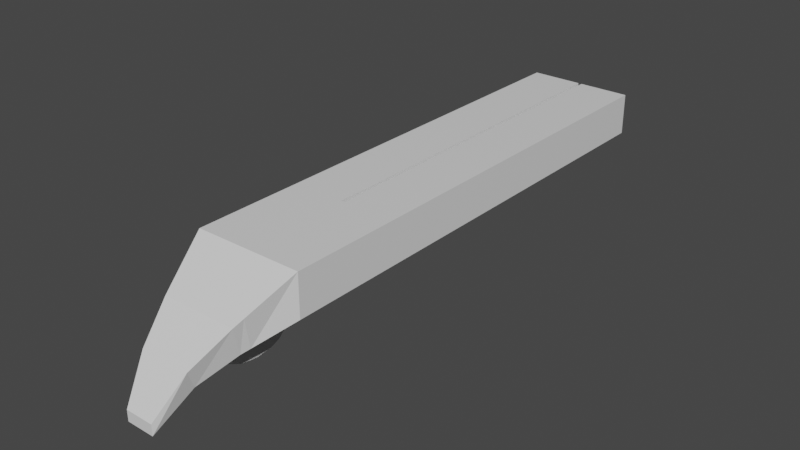 # Source: drabavyk.blend  (saved by Blender 2.80.75; exported with 4.5.12 LTS)
import bpy
from mathutils import Matrix  # noqa: F401  (used for matrix-valued properties, if any)

bpy.ops.wm.read_factory_settings(use_empty=True)
scene = bpy.context.scene
scene.name = 'Scene'

# ---- collections
col_collection = bpy.data.collections.new('Collection'); scene.collection.children.link(col_collection)

# ---- materials (node trees are filled in below, after node groups)
mat_material = bpy.data.materials.new('Material')
mat_material.alpha_threshold = 0.0
mat_material.use_transparent_shadow = False
mat_material.line_color = (0.0, 0.0, 0.0, 1.0)

# ---- material node trees
mat_material.use_nodes = True; mat_material.node_tree.nodes.clear()
_N = mat_material.node_tree.nodes; _L = mat_material.node_tree.links
n0 = _N.new('ShaderNodeOutputMaterial'); n0.name = 'Material Output'; n0.location = (300, 300)
n1 = _N.new('ShaderNodeBsdfPrincipled'); n1.name = 'Principled BSDF'; n1.location = (10, 300)
n1.distribution = 'GGX'
n1.subsurface_method = 'BURLEY'
n1.inputs[2].default_value = 0.4
n1.inputs[3].default_value = 1.45
n1.inputs[27].default_value = (0.0, 0.0, 0.0, 1.0)
n1.inputs[28].default_value = 1.0
_L.new(n1.outputs[0], n0.inputs[0])
n0.is_active_output = True

# ---- world
world_world = bpy.data.worlds.new('World'); scene.world = world_world
world_world.use_nodes = True; world_world.node_tree.nodes.clear()
_N = world_world.node_tree.nodes; _L = world_world.node_tree.links
n0 = _N.new('ShaderNodeOutputWorld'); n0.name = 'World Output'; n0.location = (300, 300)
n1 = _N.new('ShaderNodeBackground'); n1.name = 'Background'; n1.location = (10, 300)
n1.inputs[0].default_value = (0.05088, 0.05088, 0.05088, 1.0)
_L.new(n1.outputs[0], n0.inputs[0])
n0.is_active_output = True
world_world.color = (0.05088, 0.05088, 0.05088)
world_world.use_sun_shadow = False
world_world.sun_shadow_jitter_overblur = 0.0

# ---- meshes
me_cube = bpy.data.meshes.new('Cube')
me_cube.from_pydata([(1.0, 1.0, 1.0), (1.0, 1.0, 0.2297), (1.0, -1.0, 1.0), (1.0, -1.0, 0.2297), (-1.0, 1.0, 1.0), (-1.0, 1.0, 0.2297), (-1.0, -1.0, 1.0), (-1.0, -1.0, 0.2297), (0.03534, 1.0, 0.2297), (-0.03534, 1.0, 0.2297), (0.03534, -1.0, 1.0), (-0.03534, -1.0, 1.0), (-0.03534, -1.0, 0.2297), (0.03534, -1.0, 0.2297), (-0.03534, 1.0, 1.0), (0.03534, 1.0, 1.0), (-1.0, -7.835, 0.2297), (-1.0, -7.835, 1.0), (1.0, -7.835, 1.0), (1.0, -7.835, 0.2297), (-0.03534, -7.835, 1.0), (0.03534, -7.835, 0.2297), (0.03534, -7.835, 1.0), (-0.03534, -7.835, 0.2297), (1.0, 1.0, 1.0), (1.0, 1.0, 0.2297), (-1.0, 1.0, 1.0), (-1.0, 1.0, 0.2297), (0.03534, 1.0, 0.2297), (-0.03534, 1.0, 0.2297), (0.006115, 1.204, 1.086), (0.03278, 1.204, 1.086), (-0.02435, 1.956, 0.8043), (-0.6893, 1.956, 0.8043), (0.7648, 1.793, 1.335), (0.6893, 1.956, 0.8043), (-0.6137, 1.793, 1.335), (0.09991, 1.793, 1.335), (0.02435, 1.956, 0.8043), (0.0512, 1.793, 1.335), (-0.01622, 2.602, 1.274), (-0.459, 2.602, 1.274), (0.5345, 2.439, 1.627), (0.459, 2.602, 1.274), (-0.3834, 2.439, 1.627), (0.09178, 2.439, 1.627), (0.01622, 2.602, 1.274), (0.05934, 2.439, 1.627), (-0.005061, 3.116, 1.917), (-0.2526, 3.116, 1.917), (0.2606, 3.116, 2.115), (0.2606, 3.116, 1.917), (-0.2526, 3.116, 2.115), (0.01307, 3.116, 2.115), (0.01307, 3.116, 1.917), (-0.005061, 3.116, 2.115), (-1.0, 0.1276, 0.2297), (1.0, 0.1276, 1.0), (-1.0, 0.1276, 1.0), (1.0, 0.1276, 0.2297), (-0.03534, 0.1276, 0.2297), (0.03534, 0.1276, 0.2297), (0.03534, 0.1276, 1.0), (-0.03534, 0.1276, 1.0), (0.05293, 1.451, 1.191), (0.03311, 1.451, 1.191), (-0.02626, 1.79, 0.7047), (0.02626, 1.79, 0.7047), (0.8056, 1.655, 1.277), (0.7431, 1.79, 0.7047), (-0.6806, 1.655, 1.277), (-0.7431, 1.79, 0.7047), (0.3259, 0.5233, 1.532), (-0.2467, 0.5233, 1.532), (0.04969, 0.5233, 1.532), (0.02946, 0.5233, 1.532), (0.359, 1.327, 1.862), (-0.2135, 1.327, 1.862), (0.08285, 1.327, 1.862), (0.06262, 1.327, 1.862), (0.2643, 1.965, 1.267), (-0.3082, 1.965, 1.267), (-0.01183, 1.965, 1.267), (-0.03206, 1.965, 1.267), (0.006107, 0.6165, 1.623), (-0.2701, 0.6165, 1.623), (0.3025, 0.6165, 1.623), (0.02634, 0.6165, 1.623), (-0.2868, 0.7426, 1.722), (0.009586, 0.7426, 1.722), (-0.01065, 0.7426, 1.722), (0.2858, 0.7426, 1.722), (-0.25, 1.159, 1.852), (0.04644, 1.159, 1.852), (0.02621, 1.159, 1.852), (0.3226, 1.159, 1.852), (-0.002769, 0.9269, 1.806), (0.2936, 0.9269, 1.806), (-0.2789, 0.9269, 1.806), (0.01746, 0.9269, 1.806), (0.05506, 1.802, 1.657), (-0.2211, 1.802, 1.657), (0.3515, 1.802, 1.657), (0.07529, 1.802, 1.657), (0.06956, 1.429, 1.851), (0.366, 1.429, 1.851), (-0.2066, 1.429, 1.851), (0.0898, 1.429, 1.851), (0.006115, 1.179, 1.208), (0.03278, 1.179, 1.208), (0.03311, 1.321, 1.436), (0.05293, 1.321, 1.436), (0.006115, 1.125, 1.267), (0.03278, 1.125, 1.267), (0.03311, 1.121, 1.536), (0.05293, 1.121, 1.536), (0.006115, 0.999, 1.266), (0.03278, 0.999, 1.266), (0.03311, 0.9957, 1.534), (0.05293, 0.9957, 1.534)], [], [(63, 58, 6, 11), (3, 2, 18, 19), (56, 58, 4, 5), (61, 59, 3, 13), (59, 57, 2, 3), (56, 60, 12, 7), (60, 61, 13, 12), (11, 6, 17, 20), (13, 10, 11, 12), (57, 62, 10, 2), (62, 63, 11, 10), (23, 20, 17, 16), (19, 18, 22, 21), (10, 13, 21, 22), (7, 12, 23, 16), (12, 11, 20, 23), (2, 10, 22, 18), (6, 7, 16, 17), (13, 3, 19, 21), (31, 30, 26, 27, 29, 28, 25, 24), (34, 35, 43, 42), (65, 64, 37, 39), (67, 66, 32, 38), (64, 68, 34, 37), (68, 69, 35, 34), (70, 65, 39, 36), (69, 67, 38, 35), (71, 70, 36, 33), (66, 71, 33, 32), (47, 45, 53, 55), (36, 39, 47, 44), (35, 38, 46, 43), (33, 36, 44, 41), (32, 33, 41, 40), (39, 37, 45, 47), (38, 32, 40, 46), (37, 34, 42, 45), (53, 50, 51, 54, 48, 49, 52, 55), (46, 40, 48, 54), (45, 42, 50, 53), (42, 43, 51, 50), (44, 47, 55, 52), (43, 46, 54, 51), (41, 44, 52, 49), (40, 41, 49, 48), (15, 14, 63, 62), (0, 15, 62, 57), (9, 8, 61, 60), (5, 9, 60, 56), (1, 0, 57, 59), (8, 1, 59, 61), (7, 6, 58, 56), (14, 4, 58, 63), (29, 27, 71, 66), (27, 26, 70, 71), (25, 28, 67, 69), (26, 30, 65, 70), (24, 25, 69, 68), (31, 24, 68, 64), (28, 29, 66, 67), (30, 31, 109, 108), (63, 58, 73, 75), (57, 62, 74, 72), (62, 63, 75, 74), (94, 92, 77, 79), (95, 93, 78, 76), (93, 94, 79, 78), (100, 101, 81, 83), (102, 103, 82, 80), (103, 100, 83, 82), (74, 75, 84, 87), (72, 74, 87, 86), (75, 73, 85, 84), (87, 84, 90, 89), (86, 87, 89, 91), (84, 85, 88, 90), (99, 96, 94, 93), (97, 99, 93, 95), (96, 98, 92, 94), (90, 88, 98, 96), (91, 89, 99, 97), (89, 90, 96, 99), (92, 93, 95, 94), (107, 104, 100, 103), (105, 107, 103, 102), (104, 106, 101, 100), (79, 77, 106, 104), (76, 78, 107, 105), (78, 79, 104, 107), (109, 111, 115, 113), (64, 65, 110, 111), (65, 30, 108, 110), (31, 64, 111, 109), (113, 115, 119, 117), (108, 109, 113, 112), (111, 110, 114, 115), (110, 108, 112, 114), (116, 117, 119, 118), (112, 113, 117, 116), (115, 114, 118, 119), (114, 112, 116, 118)])
_uv = me_cube.uv_layers.new(name='UVMap')
_uv.uv.foreach_set('vector', [0.5417, 0.109, 0.625, 0.109, 0.625, 0.25, 0.5417, 0.25, 0.125, 0.75, 0.375, 0.75, 0.375, 0.75, 0.125, 0.75, 0.375, 0.641, 0.625, 0.641, 0.625, 0.75, 0.375, 0.75, 0.5417, 0.859, 0.625, 0.859, 0.625, 1.0, 0.5417, 1.0, 0.125, 0.609, 0.375, 0.609, 0.375, 0.75, 0.125, 0.75, 0.375, 0.859, 0.4583, 0.859, 0.4583, 1.0, 0.375, 1.0, 0.4583, 0.859, 0.5417, 0.859, 0.5417, 1.0, 0.4583, 1.0, 0.5417, 0.25, 0.625, 0.25, 0.625, 0.25, 0.5417, 0.25, 0.375, 0.3333, 0.625, 0.3333, 0.625, 0.4167, 0.375, 0.4167, 0.375, 0.109, 0.4583, 0.109, 0.4583, 0.25, 0.375, 0.25, 0.4583, 0.109, 0.5417, 0.109, 0.5417, 0.25, 0.4583, 0.25, 0.375, 0.4167, 0.625, 0.4167, 0.625, 0.5, 0.375, 0.5, 0.375, 0.25, 0.625, 0.25, 0.625, 0.3333, 0.375, 0.3333, 0.625, 0.3333, 0.375, 0.3333, 0.375, 0.3333, 0.625, 0.3333, 0.375, 1.0, 0.4583, 1.0, 0.4583, 1.0, 0.375, 1.0, 0.375, 0.4167, 0.625, 0.4167, 0.625, 0.4167, 0.375, 0.4167, 0.375, 0.25, 0.4583, 0.25, 0.4583, 0.25, 0.375, 0.25, 0.625, 0.5, 0.375, 0.5, 0.375, 0.5, 0.625, 0.5, 0.5417, 1.0, 0.625, 1.0, 0.625, 1.0, 0.5417, 1.0, 0.875, 0.6667, 0.875, 0.5833, 0.875, 0.5, 0.625, 0.5, 0.625, 0.5833, 0.625, 0.6667, 0.625, 0.75, 0.875, 0.75, 0.875, 0.75, 0.625, 0.75, 0.625, 0.75, 0.875, 0.75, 0.875, 0.5833, 0.875, 0.6667, 0.875, 0.6667, 0.875, 0.5833, 0.625, 0.6667, 0.625, 0.5833, 0.625, 0.5833, 0.625, 0.6667, 0.875, 0.6667, 0.875, 0.75, 0.875, 0.75, 0.875, 0.6667, 0.875, 0.75, 0.625, 0.75, 0.625, 0.75, 0.875, 0.75, 0.875, 0.5, 0.875, 0.5833, 0.875, 0.5833, 0.875, 0.5, 0.625, 0.75, 0.625, 0.6667, 0.625, 0.6667, 0.625, 0.75, 0.625, 0.5, 0.875, 0.5, 0.875, 0.5, 0.625, 0.5, 0.625, 0.5833, 0.625, 0.5, 0.625, 0.5, 0.625, 0.5833, 0.875, 0.5833, 0.875, 0.6667, 0.875, 0.6667, 0.875, 0.5833, 0.875, 0.5, 0.875, 0.5833, 0.875, 0.5833, 0.875, 0.5, 0.625, 0.75, 0.625, 0.6667, 0.625, 0.6667, 0.625, 0.75, 0.625, 0.5, 0.875, 0.5, 0.875, 0.5, 0.625, 0.5, 0.625, 0.5833, 0.625, 0.5, 0.625, 0.5, 0.625, 0.5833, 0.875, 0.5833, 0.875, 0.6667, 0.875, 0.6667, 0.875, 0.5833, 0.625, 0.6667, 0.625, 0.5833, 0.625, 0.5833, 0.625, 0.6667, 0.875, 0.6667, 0.875, 0.75, 0.875, 0.75, 0.875, 0.6667, 0.875, 0.6667, 0.875, 0.75, 0.625, 0.75, 0.625, 0.6667, 0.625, 0.5833, 0.625, 0.5, 0.875, 0.5, 0.875, 0.5833, 0.625, 0.6667, 0.625, 0.5833, 0.625, 0.5833, 0.625, 0.6667, 0.875, 0.6667, 0.875, 0.75, 0.875, 0.75, 0.875, 0.6667, 0.875, 0.75, 0.625, 0.75, 0.625, 0.75, 0.875, 0.75, 0.875, 0.5, 0.875, 0.5833, 0.875, 0.5833, 0.875, 0.5, 0.625, 0.75, 0.625, 0.6667, 0.625, 0.6667, 0.625, 0.75, 0.625, 0.5, 0.875, 0.5, 0.875, 0.5, 0.625, 0.5, 0.625, 0.5833, 0.625, 0.5, 0.625, 0.5, 0.625, 0.5833, 0.4583, 0.0, 0.5417, 0.0, 0.5417, 0.109, 0.4583, 0.109, 0.375, 0.0, 0.4583, 0.0, 0.4583, 0.109, 0.375, 0.109, 0.4583, 0.75, 0.5417, 0.75, 0.5417, 0.859, 0.4583, 0.859, 0.375, 0.75, 0.4583, 0.75, 0.4583, 0.859, 0.375, 0.859, 0.125, 0.5, 0.375, 0.5, 0.375, 0.609, 0.125, 0.609, 0.5417, 0.75, 0.625, 0.75, 0.625, 0.859, 0.5417, 0.859, 0.375, 0.5, 0.625, 0.5, 0.625, 0.641, 0.375, 0.641, 0.5417, 0.0, 0.625, 0.0, 0.625, 0.109, 0.5417, 0.109, 0.625, 0.5833, 0.625, 0.5, 0.625, 0.5, 0.625, 0.5833, 0.625, 0.5, 0.875, 0.5, 0.875, 0.5, 0.625, 0.5, 0.625, 0.75, 0.625, 0.6667, 0.625, 0.6667, 0.625, 0.75, 0.875, 0.5, 0.875, 0.5833, 0.875, 0.5833, 0.875, 0.5, 0.875, 0.75, 0.625, 0.75, 0.625, 0.75, 0.875, 0.75, 0.875, 0.6667, 0.875, 0.75, 0.875, 0.75, 0.875, 0.6667, 0.625, 0.6667, 0.625, 0.5833, 0.625, 0.5833, 0.625, 0.6667, 0.875, 0.5833, 0.875, 0.6667, 0.875, 0.6667, 0.875, 0.5833, 0.5417, 0.109, 0.625, 0.109, 0.625, 0.109, 0.5417, 0.109, 0.375, 0.109, 0.4583, 0.109, 0.4583, 0.109, 0.375, 0.109, 0.4583, 0.109, 0.5417, 0.109, 0.5417, 0.109, 0.4583, 0.109, 0.5417, 0.109, 0.625, 0.109, 0.625, 0.109, 0.5417, 0.109, 0.375, 0.109, 0.4583, 0.109, 0.4583, 0.109, 0.375, 0.109, 0.4583, 0.109, 0.5417, 0.109, 0.5417, 0.109, 0.4583, 0.109, 0.5417, 0.109, 0.625, 0.109, 0.625, 0.109, 0.5417, 0.109, 0.375, 0.109, 0.4583, 0.109, 0.4583, 0.109, 0.375, 0.109, 0.4583, 0.109, 0.5417, 0.109, 0.5417, 0.109, 0.4583, 0.109, 0.4583, 0.109, 0.5417, 0.109, 0.5417, 0.109, 0.4583, 0.109, 0.375, 0.109, 0.4583, 0.109, 0.4583, 0.109, 0.375, 0.109, 0.5417, 0.109, 0.625, 0.109, 0.625, 0.109, 0.5417, 0.109, 0.4583, 0.109, 0.5417, 0.109, 0.5417, 0.109, 0.4583, 0.109, 0.375, 0.109, 0.4583, 0.109, 0.4583, 0.109, 0.375, 0.109, 0.5417, 0.109, 0.625, 0.109, 0.625, 0.109, 0.5417, 0.109, 0.4583, 0.109, 0.5417, 0.109, 0.5417, 0.109, 0.4583, 0.109, 0.375, 0.109, 0.4583, 0.109, 0.4583, 0.109, 0.375, 0.109, 0.5417, 0.109, 0.625, 0.109, 0.625, 0.109, 0.5417, 0.109, 0.5417, 0.109, 0.625, 0.109, 0.625, 0.109, 0.5417, 0.109, 0.375, 0.109, 0.4583, 0.109, 0.4583, 0.109, 0.375, 0.109, 0.4583, 0.109, 0.5417, 0.109, 0.5417, 0.109, 0.4583, 0.109, 0.625, 0.109, 0.4583, 0.109, 0.375, 0.109, 0.5417, 0.109, 0.4583, 0.109, 0.5417, 0.109, 0.5417, 0.109, 0.4583, 0.109, 0.375, 0.109, 0.4583, 0.109, 0.4583, 0.109, 0.375, 0.109, 0.5417, 0.109, 0.625, 0.109, 0.625, 0.109, 0.5417, 0.109, 0.5417, 0.109, 0.625, 0.109, 0.625, 0.109, 0.5417, 0.109, 0.375, 0.109, 0.4583, 0.109, 0.4583, 0.109, 0.375, 0.109, 0.4583, 0.109, 0.5417, 0.109, 0.5417, 0.109, 0.4583, 0.109, 0.875, 0.6667, 0.875, 0.6667, 0.875, 0.6667, 0.875, 0.6667, 0.875, 0.6667, 0.875, 0.5833, 0.875, 0.5833, 0.875, 0.6667, 0.875, 0.5833, 0.875, 0.5833, 0.875, 0.5833, 0.875, 0.5833, 0.875, 0.6667, 0.875, 0.6667, 0.875, 0.6667, 0.875, 0.6667, 0.875, 0.6667, 0.875, 0.6667, 0.875, 0.6667, 0.875, 0.6667, 0.875, 0.5833, 0.875, 0.6667, 0.875, 0.6667, 0.875, 0.5833, 0.875, 0.6667, 0.875, 0.5833, 0.875, 0.5833, 0.875, 0.6667, 0.875, 0.5833, 0.875, 0.5833, 0.875, 0.5833, 0.875, 0.5833, 0.875, 0.5833, 0.875, 0.6667, 0.875, 0.6667, 0.875, 0.5833, 0.875, 0.5833, 0.875, 0.6667, 0.875, 0.6667, 0.875, 0.5833, 0.875, 0.6667, 0.875, 0.5833, 0.875, 0.5833, 0.875, 0.6667, 0.875, 0.5833, 0.875, 0.5833, 0.875, 0.5833, 0.875, 0.5833])
me_cube.materials.append(mat_material)
me_cube.use_remesh_preserve_volume = False
me_cube.use_remesh_preserve_attributes = False
me_cube.use_mirror_vertex_groups = False
me_cube.update()

# ---- objects
ob_cube = bpy.data.objects.new('Cube', me_cube)

# ---- transforms, parenting, visibility, modifiers, constraints
ob_cube.location = (0.0, 0.0, 4.749)
ob_cube.scale = (-2.16, -2.16, -2.16)
ob_cube.lock_rotations_4d = False
ob_cube.empty_display_type = 'ARROWS'
ob_cube.lineart.crease_threshold = 0.0

# ---- collection membership
col_collection.objects.link(ob_cube)

# ---- scene / render settings (as saved in the file)
scene.frame_start = 1; scene.frame_end = 250; scene.frame_set(1)
scene.render.engine = 'BLENDER_EEVEE_NEXT'
scene.cycles.use_denoising = False
scene.cycles.samples = 128
scene.cycles.sampling_pattern = 'TABULATED_SOBOL'
scene.cycles.use_adaptive_sampling = False
scene.cycles.use_light_tree = False
scene.view_settings.view_transform = 'Filmic'
bpy.context.view_layer.update()

# ---- added for rendering (the .blend has no active camera and no usable light): camera, sun
cam_auto = bpy.data.cameras.new('AutoCamera')
cam_auto.lens = 50.0
cam_auto.sensor_width = 36.0
cam_auto.clip_end = 1000.0
ob_auto_camera = bpy.data.objects.new('AutoCamera', cam_auto)
scene.collection.objects.link(ob_auto_camera)
ob_auto_camera.location = (22.5599, -21.9763, 20.2659)
ob_auto_camera.rotation_euler = (1.09748, -7.21219e-08, 0.694738)
scene.camera = ob_auto_camera
light_auto_sun = bpy.data.lights.new('AutoSun', 'SUN')
light_auto_sun.energy = 3.0
light_auto_sun.angle = 0.0523599
ob_auto_sun = bpy.data.objects.new('AutoSun', light_auto_sun)
scene.collection.objects.link(ob_auto_sun)
ob_auto_sun.rotation_euler = (0.872665, 0.174533, 0.523599)
bpy.context.view_layer.update()
